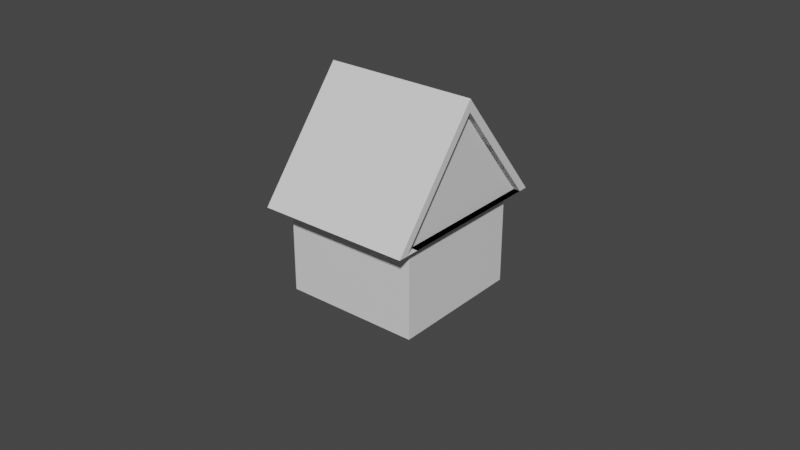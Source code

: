 # Source: roofed_house.blend  (saved by Blender 3.1.7; exported with 4.5.12 LTS)
import bpy
from mathutils import Matrix  # noqa: F401  (used for matrix-valued properties, if any)

bpy.ops.wm.read_factory_settings(use_empty=True)
scene = bpy.context.scene
scene.name = 'Scene'

# ---- collections
col_collection = bpy.data.collections.new('Collection'); scene.collection.children.link(col_collection)

# ---- materials (node trees are filled in below, after node groups)
mat_material = bpy.data.materials.new('Material')
mat_material.alpha_threshold = 0.0
mat_material.use_transparent_shadow = False
mat_material.line_color = (0.0, 0.0, 0.0, 1.0)

# ---- material node trees
mat_material.use_nodes = True; mat_material.node_tree.nodes.clear()
_N = mat_material.node_tree.nodes; _L = mat_material.node_tree.links
n0 = _N.new('ShaderNodeOutputMaterial'); n0.name = 'Material Output'; n0.location = (300, 300)
n1 = _N.new('ShaderNodeBsdfPrincipled'); n1.name = 'Principled BSDF'; n1.location = (10, 300)
n1.distribution = 'GGX'
n1.subsurface_method = 'RANDOM_WALK_SKIN'
n1.inputs[2].default_value = 0.4
n1.inputs[3].default_value = 1.45
n1.inputs[27].default_value = (0.0, 0.0, 0.0, 1.0)
n1.inputs[28].default_value = 1.0
_L.new(n1.outputs[0], n0.inputs[0])
n0.is_active_output = True

# ---- world
world_world = bpy.data.worlds.new('World'); scene.world = world_world
world_world.use_nodes = True; world_world.node_tree.nodes.clear()
_N = world_world.node_tree.nodes; _L = world_world.node_tree.links
n0 = _N.new('ShaderNodeOutputWorld'); n0.name = 'World Output'; n0.location = (300, 300)
n1 = _N.new('ShaderNodeBackground'); n1.name = 'Background'; n1.location = (10, 300)
n1.inputs[0].default_value = (0.05088, 0.05088, 0.05088, 1.0)
_L.new(n1.outputs[0], n0.inputs[0])
n0.is_active_output = True
world_world.color = (0.05088, 0.05088, 0.05088)
world_world.use_sun_shadow = False
world_world.sun_shadow_jitter_overblur = 0.0

# ---- meshes
me_cube = bpy.data.meshes.new('Cube')
me_cube.from_pydata([(-4.5, -3.0, 6.889), (8.0, 8.0, -8.0), (8.0, -8.0, -8.0), (-8.0, 8.0, -8.0), (-12.46, -3.0, 6.889), (-8.0, -8.0, -8.0), (4.5, 0.0, 16.89), (-4.5, 0.0, 15.83), (8.0, 8.0, -8.0), (-8.0, 8.0, -8.0), (4.5, 4.0, 6.889), (-4.5, 3.422, 7.28), (4.0, 3.0, -1.111), (-4.0, 3.0, -1.111), (4.0, 3.0, 6.889), (-4.0, 3.0, 6.889), (-8.0, -8.0, -8.0), (4.091, 3.578, 6.889), (4.5, -4.0, 6.889), (8.0, -8.0, -8.0), (-4.0, -3.0, -1.111), (-4.0, -3.0, 6.889), (4.0, -3.0, 6.889), (4.0, -3.0, -1.111), (-4.5, -4.0, 6.889), (-4.5, 4.0, 6.889), (-4.5, 0.0, 16.89), (-3.994, -3.578, 6.889), (-3.994, 0.0, 15.83), (4.5, 5.694e-07, 15.83), (-4.5, -3.578, 6.889), (4.5, -3.578, 6.889), (-4.5, 3.422, 7.28), (-4.5, 3.422, 7.28), (-4.5, 3.578, 6.889), (-4.5, -3.0, 6.889), (-3.994, 3.422, 7.28), (4.5, 5.694e-07, 15.83), (4.091, 3.422, 7.28), (4.5, 5.694e-07, 15.83), (-3.994, 3.578, 6.889), (-3.994, -3.0, 6.889), (4.5, 3.422, 7.28), (12.61, 1.113e-06, 15.83), (-3.994, 3.0, 6.889), (4.091, -3.578, 6.889), (4.091, -3.0, 6.889), (4.5, 5.695e-07, 15.83), (4.5, 5.694e-07, 15.83), (4.5, 5.695e-07, 15.83), (4.5, 5.694e-07, 15.83), (4.5, 5.694e-07, 15.83), (4.5, 5.694e-07, 15.83), (4.5, -3.0, 6.889), (4.5, 3.578, 6.889), (4.5, 3.0, 6.889), (4.5, 5.694e-07, 15.83), (4.5, 5.694e-07, 15.83), (4.5, 3.422, 7.28), (-3.994, 3.422, 7.28), (-3.994, 0.0, 15.83), (12.61, 1.113e-06, 15.83), (4.091, 5.694e-07, 15.83), (4.091, 3.0, 6.889)], [(9, 3), (1, 8), (35, 4), (16, 5), (2, 19), (33, 32), (11, 33), (0, 35), (62, 37), (40, 17), (29, 62)], [(11, 7, 28, 36), (53, 54, 17, 63, 46), (13, 15, 44, 14, 12), (37, 39, 52), (23, 22, 41, 21, 20), (23, 12, 14, 22), (15, 13, 20, 21), (23, 20, 13, 12), (39, 47, 56), (42, 38, 59, 60, 62, 39, 56, 47), (39, 37, 61), (54, 58, 38, 17), (34, 11, 36, 40), (40, 27, 28, 59, 60), (41, 44, 14, 22), (31, 53, 46, 45), (49, 57, 62), (22, 14, 63, 46), (62, 45, 46, 63, 17, 38), (55, 54, 53), (26, 25, 10, 6), (26, 6, 18, 24), (25, 34, 7, 26), (30, 7, 26, 24), (63, 17, 54, 55), (46, 63, 55, 53), (57, 48, 62), (6, 29, 48, 57, 49, 58, 54, 10), (58, 49, 62, 38), (50, 29, 6, 18, 31, 48, 51), (51, 48, 29, 50), (28, 27, 45, 31, 48, 62), (48, 31, 45, 62), (29, 48, 43), (7, 30, 27, 28)])
_uv = me_cube.uv_layers.new(name='UVMap')
_uv.uv.foreach_set('vector', [0.0, 0.0, 0.0, 0.0, 0.0, 0.0, 0.0, 0.0, 0.0, 0.0, 0.0, 0.0, 0.0, 0.0, 0.0, 0.0, 0.0, 0.0, 0.375, 0.25, 0.625, 0.25, 0.625, 0.2502, 0.625, 0.5, 0.375, 0.5, 0.0, 0.0, 0.0, 0.0, 0.0, 0.0, 0.375, 0.75, 0.625, 0.75, 0.625, 0.9998, 0.625, 1.0, 0.375, 1.0, 0.375, 0.75, 0.375, 0.5, 0.625, 0.5, 0.625, 0.75, 0.625, 0.25, 0.375, 0.25, 0.375, 1.0, 0.625, 1.0, 0.375, 0.75, 0.375, 1.0, 0.375, 0.25, 0.375, 0.5, 0.0, 0.0, 0.0, 0.0, 0.0, 0.0, 0.0, 0.0, 0.0, 0.0, 0.0, 0.0, 0.0, 0.0, 0.0, 0.0, 0.0, 0.0, 0.0, 0.0, 0.0, 0.0, 0.0, 0.0, 0.0, 0.0, 0.0, 0.0, 0.0, 0.0, 0.0, 0.0, 0.0, 0.0, 0.0, 0.0, 0.0, 0.0, 0.0, 0.0, 0.0, 0.0, 0.0, 0.0, 0.0, 0.0, 0.0, 0.0, 0.0, 0.0, 0.0, 0.0, 0.0, 0.0, 0.0, 0.0, 0.0, 0.0, 0.0, 0.0, 0.0, 0.0, 0.0, 0.0, 0.0, 0.0, 0.0, 0.0, 0.0, 0.0, 0.0, 0.0, 0.0, 0.0, 0.0, 0.0, 0.0, 0.0, 0.0, 0.0, 0.0, 0.0, 0.0, 0.0, 0.0, 0.0, 0.0, 0.0, 0.0, 0.0, 0.0, 0.0, 0.0, 0.0, 0.0, 0.0, 0.0, 0.0, 0.0, 0.0, 0.0, 0.0, 0.0, 0.0, 0.0, 0.0, 0.0, 0.0, 0.0, 0.0, 0.0, 0.0, 0.0, 0.0, 0.625, 0.75, 0.0, 0.0, 0.0, 0.0, 0.0, 0.0, 0.0, 0.0, 0.0, 0.0, 0.0, 0.0, 0.0, 0.0, 0.0, 0.0, 0.0, 0.0, 0.0, 0.0, 0.0, 0.0, 0.0, 0.0, 0.0, 0.0, 0.0, 0.0, 0.0, 0.0, 0.0, 0.0, 0.0, 0.0, 0.0, 0.0, 0.0, 0.0, 0.0, 0.0, 0.0, 0.0, 0.0, 0.0, 0.0, 0.0, 0.0, 0.0, 0.0, 0.0, 0.0, 0.0, 0.0, 0.0, 0.0, 0.0, 0.0, 0.0, 0.0, 0.0, 0.0, 0.0, 0.0, 0.0, 0.0, 0.0, 0.0, 0.0, 0.0, 0.0, 0.0, 0.0, 0.0, 0.0, 0.0, 0.0, 0.0, 0.0, 0.0, 0.0, 0.0, 0.0, 0.0, 0.0, 0.0, 0.0, 0.0, 0.0, 0.0, 0.0, 0.0, 0.0, 0.0, 0.0, 0.0, 0.0, 0.0, 0.0, 0.0, 0.0, 0.0, 0.0, 0.0, 0.0, 0.0, 0.0, 0.0, 0.0, 0.0, 0.0, 0.0, 0.0, 0.0, 0.0, 0.0, 0.0, 0.0, 0.0, 0.0, 0.0])
me_cube.materials.append(mat_material)
me_cube.use_remesh_preserve_volume = False
me_cube.use_remesh_preserve_attributes = False
me_cube.use_mirror_vertex_groups = False
me_cube.update()

# ---- objects
ob_cube = bpy.data.objects.new('Cube', me_cube)

# ---- transforms, parenting, visibility, modifiers, constraints
ob_cube.location = (0.0, 0.0, 0.0)
ob_cube.scale = (1.5, 2.0, 1.0)
ob_cube.lock_rotations_4d = False
ob_cube.empty_display_type = 'ARROWS'
ob_cube.lineart.crease_threshold = 0.0

# ---- collection membership
col_collection.objects.link(ob_cube)

# ---- scene / render settings (as saved in the file)
scene.frame_start = 1; scene.frame_end = 250; scene.frame_set(1)
scene.render.engine = 'BLENDER_EEVEE_NEXT'
scene.cycles.sampling_pattern = 'TABULATED_SOBOL'
scene.cycles.use_light_tree = False
scene.view_settings.view_transform = 'Filmic'
bpy.context.view_layer.update()

# ---- added for rendering (the .blend has no active camera and no usable light): camera, sun
cam_auto = bpy.data.cameras.new('AutoCamera')
cam_auto.lens = 50.0
cam_auto.sensor_width = 36.0
cam_auto.clip_end = 1000.0
ob_auto_camera = bpy.data.objects.new('AutoCamera', cam_auto)
scene.collection.objects.link(ob_auto_camera)
ob_auto_camera.location = (51.2779, -61.397, 45.3758)
ob_auto_camera.rotation_euler = (1.09748, -7.21219e-08, 0.694738)
scene.camera = ob_auto_camera
light_auto_sun = bpy.data.lights.new('AutoSun', 'SUN')
light_auto_sun.energy = 3.0
light_auto_sun.angle = 0.0523599
ob_auto_sun = bpy.data.objects.new('AutoSun', light_auto_sun)
scene.collection.objects.link(ob_auto_sun)
ob_auto_sun.rotation_euler = (0.872665, 0.174533, 0.523599)
bpy.context.view_layer.update()
